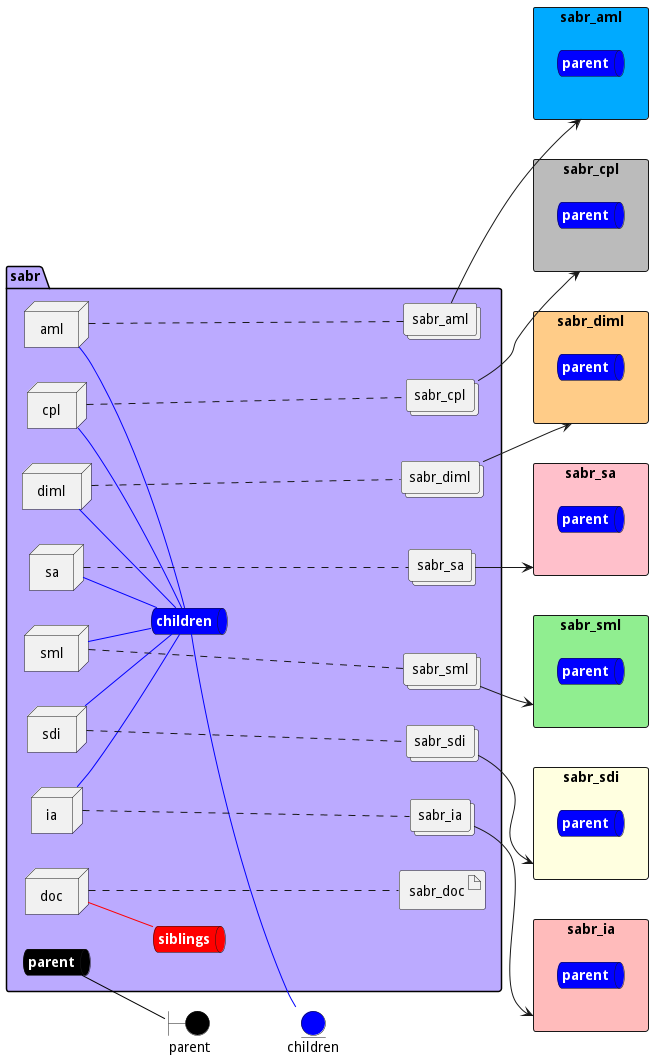

The diagram above was rendered by PlantUML. Its source (embedded in the PNG):
@startuml

left to right direction


boundary parent #black


entity children #blue

rectangle "sabr_aml" as sabr_amlStack #00aaff {
    queue sabr_amlStacksnet #blue [
        <b><color:white>parent</color></b>
    ]
}
rectangle "sabr_cpl" as sabr_cplStack #bbbbbb {
    queue sabr_cplStacksnet #blue [
        <b><color:white>parent</color></b>
    ]
}
rectangle "sabr_diml" as sabr_dimlStack #ffcc88 {
    queue sabr_dimlStacksnet #blue [
        <b><color:white>parent</color></b>
    ]
}
rectangle "sabr_sa" as sabr_saStack #pink {
    queue sabr_saStacksnet #blue [
        <b><color:white>parent</color></b>
    ]
}
rectangle "sabr_sml" as sabr_smlStack #lightgreen {
    queue sabr_smlStacksnet #blue [
        <b><color:white>parent</color></b>
    ]
}
rectangle "sabr_sdi" as sabr_sdiStack #lightyellow {
    queue sabr_sdiStacksnet #blue [
        <b><color:white>parent</color></b>
    ]
}
rectangle "sabr_ia" as sabr_iaStack #ffbbbb {
    queue sabr_iaStacksnet #blue [
        <b><color:white>parent</color></b>
    ]
}



package "sabr" #bbaaff {
    queue parentnet #black [
            <b><color:white>parent</color></b>
    ]
    
    parentnet -[#black]- parent
    
    queue childrennet #blue [
            <b><color:white>children</color></b>
    ]
    
    childrennet -[#blue]- children
    
    queue siblingsnet #red [
            <b><color:white>siblings</color></b>
    ]
    

node "aml" as amlService
node "cpl" as cplService
node "diml" as dimlService
node "sa" as saService
node "sml" as smlService
node "sdi" as sdiService
node "ia" as iaService
node "doc" as docService

        collections "sabr_aml" as sabr_amlimage
            collections "sabr_cpl" as sabr_cplimage
            collections "sabr_diml" as sabr_dimlimage
            collections "sabr_sa" as sabr_saimage
            collections "sabr_sml" as sabr_smlimage
            collections "sabr_sdi" as sabr_sdiimage
            collections "sabr_ia" as sabr_iaimage
    
        artifact "sabr_doc" as sabr_docimage
    
}

amlService -[#blue]- childrennet

cplService -[#blue]- childrennet

dimlService -[#blue]- childrennet

saService -[#blue]- childrennet

smlService -[#blue]- childrennet

sdiService -[#blue]- childrennet

iaService -[#blue]- childrennet

docService -[#red]- siblingsnet
amlService .... sabr_amlimage
cplService .... sabr_cplimage
dimlService .... sabr_dimlimage
saService .... sabr_saimage
smlService .... sabr_smlimage
sdiService .... sabr_sdiimage
iaService .... sabr_iaimage
docService .... sabr_docimage

sabr_amlimage --> sabr_amlStack
    
sabr_cplimage --> sabr_cplStack
    
sabr_dimlimage --> sabr_dimlStack
    
sabr_saimage --> sabr_saStack
    
sabr_smlimage --> sabr_smlStack
    
sabr_sdiimage --> sabr_sdiStack
    
sabr_iaimage --> sabr_iaStack
    

@enduml